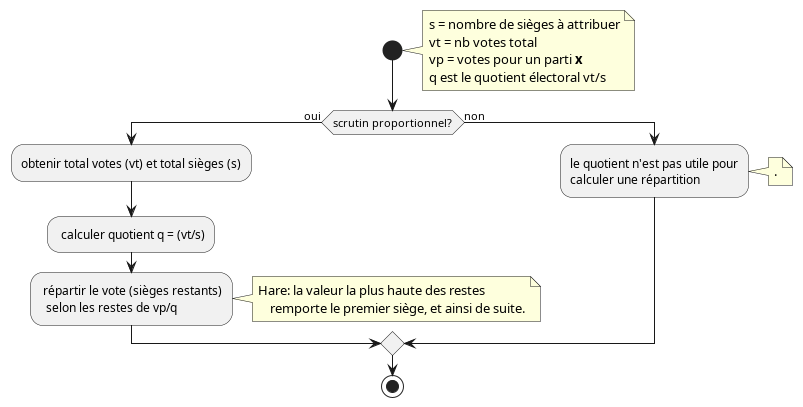

The diagram above was rendered by PlantUML. Its source (embedded in the PNG):
@startuml
    start
    note right
    s = nombre de sièges à attribuer
    vt = nb votes total
    vp = votes pour un parti **x**
    q est le quotient électoral vt/s
    end note
    if (scrutin proportionnel?) then (oui)
        :obtenir total votes (vt) et total sièges (s);
        : calculer quotient q = (vt/s);
        : répartir le vote (sièges restants)
          selon les restes de vp/q;
    note right
        Hare: la valeur la plus haute des restes
            remporte le premier siège, et ainsi de suite.
    end note
    else (non)
        :le quotient n'est pas utile pour
        calculer une répartition;
        note right
            .
        end note
    endif
    stop
@enduml